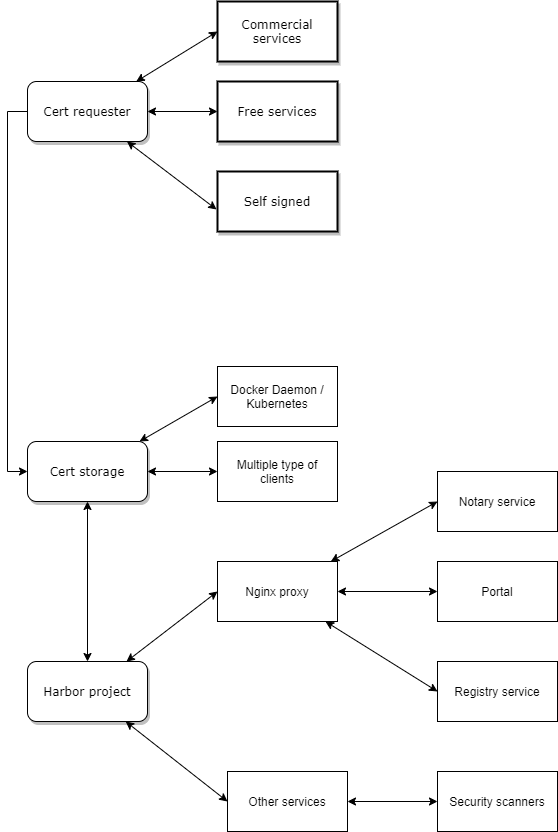

The diagram above was exported from draw.io. Its source (the exported page's mxGraphModel, read from the mxfile embedded in the PNG):
<mxGraphModel dx="1422" dy="745" grid="1" gridSize="10" guides="1" tooltips="1" connect="1" arrows="1" fold="1" page="1" pageScale="1" pageWidth="1100" pageHeight="850" background="#ffffff" math="0" shadow="0">
  <root>
    <mxCell id="0" />
    <mxCell id="1" parent="0" />
    <mxCell id="BSEViFDcWch3Tz5o_454-4" style="edgeStyle=orthogonalEdgeStyle;rounded=0;orthogonalLoop=1;jettySize=auto;html=1;startArrow=classic;startFill=1;" edge="1" parent="1" source="62893188c0fa7362-1" target="62893188c0fa7362-11">
      <mxGeometry relative="1" as="geometry" />
    </mxCell>
    <mxCell id="BSEViFDcWch3Tz5o_454-5" style="rounded=0;orthogonalLoop=1;jettySize=auto;html=1;entryX=-0.008;entryY=0.633;entryDx=0;entryDy=0;entryPerimeter=0;startArrow=classic;startFill=1;" edge="1" parent="1" source="62893188c0fa7362-1" target="BSEViFDcWch3Tz5o_454-2">
      <mxGeometry relative="1" as="geometry" />
    </mxCell>
    <mxCell id="BSEViFDcWch3Tz5o_454-6" style="edgeStyle=none;rounded=0;orthogonalLoop=1;jettySize=auto;html=1;entryX=0;entryY=0.5;entryDx=0;entryDy=0;startArrow=classic;startFill=1;" edge="1" parent="1" source="62893188c0fa7362-1" target="62893188c0fa7362-10">
      <mxGeometry relative="1" as="geometry" />
    </mxCell>
    <mxCell id="BSEViFDcWch3Tz5o_454-7" style="edgeStyle=orthogonalEdgeStyle;rounded=0;orthogonalLoop=1;jettySize=auto;html=1;entryX=0;entryY=0.5;entryDx=0;entryDy=0;exitX=0;exitY=0.5;exitDx=0;exitDy=0;" edge="1" parent="1" source="62893188c0fa7362-1" target="62893188c0fa7362-3">
      <mxGeometry relative="1" as="geometry">
        <mxPoint x="120" y="150" as="sourcePoint" />
      </mxGeometry>
    </mxCell>
    <mxCell id="62893188c0fa7362-1" value="Cert requester" style="whiteSpace=wrap;html=1;rounded=1;shadow=1;labelBackgroundColor=none;strokeWidth=1;fontFamily=Verdana;fontSize=12;align=center;" parent="1" vertex="1">
      <mxGeometry x="130" y="110" width="120" height="60" as="geometry" />
    </mxCell>
    <mxCell id="BSEViFDcWch3Tz5o_454-9" style="rounded=0;orthogonalLoop=1;jettySize=auto;html=1;entryX=0;entryY=0.5;entryDx=0;entryDy=0;startArrow=classic;startFill=1;" edge="1" parent="1" source="62893188c0fa7362-3" target="BSEViFDcWch3Tz5o_454-8">
      <mxGeometry relative="1" as="geometry" />
    </mxCell>
    <mxCell id="BSEViFDcWch3Tz5o_454-11" style="edgeStyle=none;rounded=0;orthogonalLoop=1;jettySize=auto;html=1;startArrow=classic;startFill=1;" edge="1" parent="1" source="62893188c0fa7362-3" target="BSEViFDcWch3Tz5o_454-10">
      <mxGeometry relative="1" as="geometry" />
    </mxCell>
    <mxCell id="BSEViFDcWch3Tz5o_454-12" style="edgeStyle=none;rounded=0;orthogonalLoop=1;jettySize=auto;html=1;startArrow=classic;startFill=1;" edge="1" parent="1" source="62893188c0fa7362-3" target="BSEViFDcWch3Tz5o_454-1">
      <mxGeometry relative="1" as="geometry" />
    </mxCell>
    <mxCell id="62893188c0fa7362-3" value="&lt;span&gt;Cert storage&lt;/span&gt;" style="whiteSpace=wrap;html=1;rounded=1;shadow=1;labelBackgroundColor=none;strokeWidth=1;fontFamily=Verdana;fontSize=12;align=center;" parent="1" vertex="1">
      <mxGeometry x="130" y="470" width="120" height="60" as="geometry" />
    </mxCell>
    <mxCell id="62893188c0fa7362-10" value="&lt;span&gt;Commercial services&lt;/span&gt;" style="whiteSpace=wrap;html=1;rounded=0;shadow=1;labelBackgroundColor=none;strokeWidth=2;fontFamily=Verdana;fontSize=12;align=center;" parent="1" vertex="1">
      <mxGeometry x="320" y="30" width="120" height="60" as="geometry" />
    </mxCell>
    <mxCell id="62893188c0fa7362-11" value="&lt;span&gt;Free services&lt;/span&gt;" style="whiteSpace=wrap;html=1;rounded=0;shadow=1;labelBackgroundColor=none;strokeWidth=2;fontFamily=Verdana;fontSize=12;align=center;" parent="1" vertex="1">
      <mxGeometry x="320" y="110" width="120" height="60" as="geometry" />
    </mxCell>
    <mxCell id="BSEViFDcWch3Tz5o_454-18" style="edgeStyle=none;rounded=0;orthogonalLoop=1;jettySize=auto;html=1;entryX=0;entryY=0.5;entryDx=0;entryDy=0;startArrow=classic;startFill=1;" edge="1" parent="1" source="BSEViFDcWch3Tz5o_454-1" target="BSEViFDcWch3Tz5o_454-13">
      <mxGeometry relative="1" as="geometry" />
    </mxCell>
    <mxCell id="BSEViFDcWch3Tz5o_454-22" style="edgeStyle=none;rounded=0;orthogonalLoop=1;jettySize=auto;html=1;entryX=0;entryY=0.5;entryDx=0;entryDy=0;startArrow=classic;startFill=1;" edge="1" parent="1" source="BSEViFDcWch3Tz5o_454-1" target="BSEViFDcWch3Tz5o_454-21">
      <mxGeometry relative="1" as="geometry" />
    </mxCell>
    <mxCell id="BSEViFDcWch3Tz5o_454-1" value="&lt;span&gt;Harbor project&lt;/span&gt;" style="whiteSpace=wrap;html=1;rounded=1;shadow=1;labelBackgroundColor=none;strokeWidth=1;fontFamily=Verdana;fontSize=12;align=center;" vertex="1" parent="1">
      <mxGeometry x="130" y="690" width="120" height="60" as="geometry" />
    </mxCell>
    <mxCell id="BSEViFDcWch3Tz5o_454-2" value="&lt;span&gt;Self signed&lt;/span&gt;" style="whiteSpace=wrap;html=1;rounded=0;shadow=1;labelBackgroundColor=none;strokeWidth=2;fontFamily=Verdana;fontSize=12;align=center;" vertex="1" parent="1">
      <mxGeometry x="320" y="200" width="120" height="60" as="geometry" />
    </mxCell>
    <mxCell id="BSEViFDcWch3Tz5o_454-8" value="Docker Daemon / Kubernetes" style="rounded=0;whiteSpace=wrap;html=1;" vertex="1" parent="1">
      <mxGeometry x="320" y="395" width="120" height="60" as="geometry" />
    </mxCell>
    <mxCell id="BSEViFDcWch3Tz5o_454-10" value="Multiple type of clients" style="rounded=0;whiteSpace=wrap;html=1;" vertex="1" parent="1">
      <mxGeometry x="320" y="470" width="120" height="60" as="geometry" />
    </mxCell>
    <mxCell id="BSEViFDcWch3Tz5o_454-16" style="edgeStyle=none;rounded=0;orthogonalLoop=1;jettySize=auto;html=1;entryX=0;entryY=0.5;entryDx=0;entryDy=0;startArrow=classic;startFill=1;" edge="1" parent="1" source="BSEViFDcWch3Tz5o_454-13" target="BSEViFDcWch3Tz5o_454-14">
      <mxGeometry relative="1" as="geometry" />
    </mxCell>
    <mxCell id="BSEViFDcWch3Tz5o_454-17" style="edgeStyle=none;rounded=0;orthogonalLoop=1;jettySize=auto;html=1;entryX=0;entryY=0.5;entryDx=0;entryDy=0;startArrow=classic;startFill=1;" edge="1" parent="1" source="BSEViFDcWch3Tz5o_454-13" target="BSEViFDcWch3Tz5o_454-15">
      <mxGeometry relative="1" as="geometry" />
    </mxCell>
    <mxCell id="BSEViFDcWch3Tz5o_454-20" style="edgeStyle=none;rounded=0;orthogonalLoop=1;jettySize=auto;html=1;entryX=0;entryY=0.5;entryDx=0;entryDy=0;startArrow=classic;startFill=1;" edge="1" parent="1" source="BSEViFDcWch3Tz5o_454-13" target="BSEViFDcWch3Tz5o_454-19">
      <mxGeometry relative="1" as="geometry" />
    </mxCell>
    <mxCell id="BSEViFDcWch3Tz5o_454-13" value="Nginx proxy" style="rounded=0;whiteSpace=wrap;html=1;" vertex="1" parent="1">
      <mxGeometry x="320" y="590" width="120" height="60" as="geometry" />
    </mxCell>
    <mxCell id="BSEViFDcWch3Tz5o_454-14" value="Notary service" style="rounded=0;whiteSpace=wrap;html=1;" vertex="1" parent="1">
      <mxGeometry x="540" y="500" width="120" height="60" as="geometry" />
    </mxCell>
    <mxCell id="BSEViFDcWch3Tz5o_454-15" value="Registry service" style="rounded=0;whiteSpace=wrap;html=1;" vertex="1" parent="1">
      <mxGeometry x="540" y="690" width="120" height="60" as="geometry" />
    </mxCell>
    <mxCell id="BSEViFDcWch3Tz5o_454-19" value="Portal" style="rounded=0;whiteSpace=wrap;html=1;" vertex="1" parent="1">
      <mxGeometry x="540" y="590" width="120" height="60" as="geometry" />
    </mxCell>
    <mxCell id="BSEViFDcWch3Tz5o_454-24" style="edgeStyle=none;rounded=0;orthogonalLoop=1;jettySize=auto;html=1;entryX=0;entryY=0.5;entryDx=0;entryDy=0;startArrow=classic;startFill=1;" edge="1" parent="1" source="BSEViFDcWch3Tz5o_454-21" target="BSEViFDcWch3Tz5o_454-23">
      <mxGeometry relative="1" as="geometry" />
    </mxCell>
    <mxCell id="BSEViFDcWch3Tz5o_454-21" value="Other services" style="rounded=0;whiteSpace=wrap;html=1;" vertex="1" parent="1">
      <mxGeometry x="330" y="800" width="120" height="60" as="geometry" />
    </mxCell>
    <mxCell id="BSEViFDcWch3Tz5o_454-23" value="Security scanners" style="rounded=0;whiteSpace=wrap;html=1;" vertex="1" parent="1">
      <mxGeometry x="540" y="800" width="120" height="60" as="geometry" />
    </mxCell>
  </root>
</mxGraphModel>